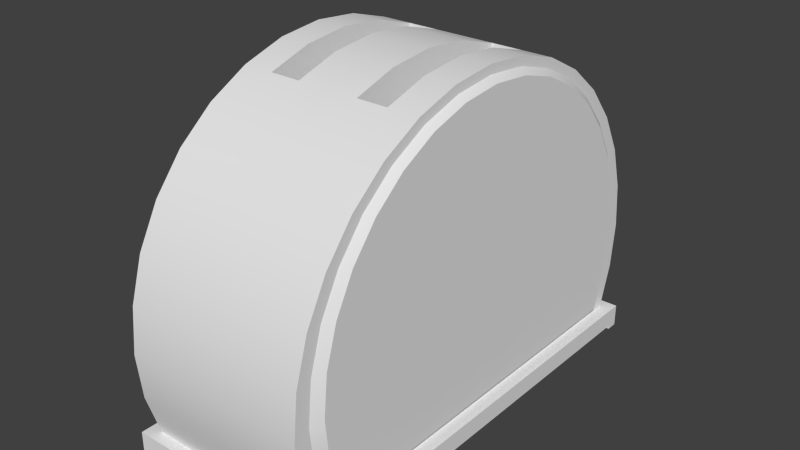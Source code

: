 # Source: toaster.blend  (saved by Blender 2.74.0; exported with 4.5.12 LTS)
import bpy
from mathutils import Matrix  # noqa: F401  (used for matrix-valued properties, if any)

bpy.ops.wm.read_factory_settings(use_empty=True)
scene = bpy.context.scene
scene.name = 'Scene'

# ---- collections
col_collection_1 = bpy.data.collections.new('Collection 1'); scene.collection.children.link(col_collection_1)

# ---- world
world_world = bpy.data.worlds.new('World'); scene.world = world_world
world_world.color = (0.05088, 0.05088, 0.05088)
world_world.use_sun_shadow = False
world_world.sun_shadow_jitter_overblur = 0.0
world_world.cycles.sampling_method = 'MANUAL'
world_world.cycles.sample_map_resolution = 256

# ---- meshes
me_circle_000 = bpy.data.meshes.new('Circle.000')
me_circle_000.from_pydata([(7.285e-09, -0.2494, 0.3107), (-4.273e-15, -0.3, 0.1441), (-0.1364, -0.2772, 0.02927), (-0.1364, -0.2772, 0.004949), (-0.1364, 0.2772, 0.02927), (-9.273e-09, 0.2121, 0.3562), (-1.09e-08, 0.1667, 0.3935), (-1.212e-08, 0.1148, 0.4212), (-1.286e-08, -0.05853, 0.4383), (-1.212e-08, -0.1148, 0.4212), (-1.09e-08, -0.1667, 0.3935), (0.0, 0.2772, 0.02927), (-1.286e-08, 0.05853, 0.4383), (-1.311e-08, 2.265e-08, 0.4441), (-9.273e-09, -0.2121, 0.3562), (-0.12, 0.3, 0.1441), (-0.12, 0.2942, 0.2026), (-0.12, 0.2772, 0.2589), (-0.12, 0.2494, 0.3107), (-0.12, 0.2121, 0.3562), (-0.12, 0.1667, 0.3935), (-0.12, 0.1148, 0.4212), (-0.12, 0.05853, 0.4383), (-0.12, 2.265e-08, 0.4441), (-0.12, -0.05853, 0.4383), (-0.12, -0.1148, 0.4212), (-0.12, -0.1667, 0.3935), (-0.12, -0.2121, 0.3562), (-0.12, -0.2494, 0.3107), (-0.12, -0.2772, 0.2589), (-0.12, -0.2942, 0.2026), (-0.12, -0.3, 0.1441), (-0.12, -0.2942, 0.08555), (-0.12, 0.2942, 0.08555), (-0.12, 0.2772, 0.02927), (-0.12, -0.2772, 0.02927), (0.0, -0.2772, 0.02927), (-0.12, 0.2772, 0.00495), (0.0, 0.2772, 0.00495), (-0.12, 0.2922, 0.02927), (-0.1364, 0.2922, 0.02927), (-0.12, -0.2922, 0.02927), (0.0, -0.2922, 0.02927), (0.0, -0.2922, 0.004949), (-0.1364, -0.2922, 0.02927), (-0.12, 0.2745, 0.2073), (-0.12, 0.2799, 0.1527), (-0.12, 0.2586, 0.2598), (-0.12, 0.2327, 0.3082), (-0.12, 0.1979, 0.3506), (-0.12, 0.1555, 0.3854), (-0.12, 0.1071, 0.4113), (-0.12, 0.0546, 0.4272), (-0.12, 2.176e-08, 0.4326), (-0.12, -0.0546, 0.4272), (-0.12, -0.1071, 0.4113), (-0.12, -0.1555, 0.3854), (-0.12, -0.1979, 0.3506), (-0.12, -0.2327, 0.3082), (-0.12, -0.2586, 0.2598), (-0.12, -0.2745, 0.2073), (-0.12, -0.2799, 0.1527), (-0.12, -0.2745, 0.0981), (-0.12, -0.2586, 0.0303), (-0.12, 0.2745, 0.0981), (-0.12, 0.2586, 0.03031), (-0.1282, 0.2613, 0.2104), (-0.1282, 0.2664, 0.1585), (-0.1282, 0.2461, 0.2604), (-0.1282, 0.2215, 0.3065), (-0.1282, 0.1884, 0.3468), (-0.1282, 0.148, 0.38), (-0.1282, 0.1019, 0.4046), (-0.1282, 0.05197, 0.4197), (-0.1282, 2.145e-08, 0.4249), (-0.1282, -0.05197, 0.4197), (-0.1282, -0.1019, 0.4046), (-0.1282, -0.148, 0.38), (-0.1282, -0.1884, 0.3468), (-0.1282, -0.2215, 0.3065), (-0.1282, -0.2461, 0.2604), (-0.1282, -0.2613, 0.2104), (-0.1282, -0.2664, 0.1585), (-0.1282, -0.2613, 0.1065), (-0.1282, -0.2461, 0.04284), (-0.1282, 0.2613, 0.1065), (-0.1282, 0.2461, 0.04284), (-0.1364, -0.2922, 0.004949), (-0.1364, 0.2922, 0.00495), (-0.12, -0.2922, 0.004949), (-0.12, -0.2772, 0.004949), (-0.12, 0.2922, 0.00495), (-0.1364, 0.2772, 0.00495), (-0.1364, -0.2922, -1.27e-06), (-0.1364, -0.2772, -1.27e-06), (-0.12, -0.2772, -1.27e-06), (-0.12, 0.2922, 0.0), (-0.12, 0.2772, 0.0), (-0.1364, 0.2772, 0.0), (-0.1364, 0.2922, 0.0), (-0.12, -0.2922, -1.27e-06), (-0.08, 2.265e-08, 0.4441), (-0.04, 2.265e-08, 0.4441), (-0.04, 0.05853, 0.4383), (-0.08, 0.05853, 0.4383), (-0.08, -0.1148, 0.4212), (-0.04, -0.1148, 0.4212), (-0.04, -0.05853, 0.4383), (-0.08, -0.05853, 0.4383), (-0.08, 0.1148, 0.4212), (-0.04, 0.1148, 0.4212), (-0.08, 2.265e-08, 0.1478), (-0.04, 2.265e-08, 0.1478), (-0.04, 0.05853, 0.1421), (-0.08, 0.05853, 0.1421), (-0.08, -0.1148, 0.125), (-0.04, -0.1148, 0.125), (-0.04, -0.05853, 0.1421), (-0.08, -0.05853, 0.1421), (-0.08, 0.1148, 0.125), (-0.04, 0.1148, 0.125), (-0.06, 0.2772, 0.02927), (-0.008304, 0.2942, 0.2026), (-0.008304, 0.3, 0.1441), (-0.008304, 0.2942, 0.08555), (-0.008304, 0.2772, 0.02927), (0.0, 0.1915, 0.02927), (-0.008304, 0.2085, 0.2026), (-0.008304, 0.2085, 0.08555), (-0.008304, 0.2143, 0.1441), (-0.008304, 0.1915, 0.02927), (0.1364, 0.2772, 0.02927), (0.12, 0.2772, 0.02927), (0.1364, -0.2772, 0.004949), (0.1364, -0.2772, 0.02927), (0.0, -0.2772, 0.004949), (0.12, -0.2772, 0.004949), (2.558e-09, 0.2942, 0.2026), (5.018e-09, -0.2772, 0.2589), (-2.558e-09, -0.2942, 0.08555), (5.018e-09, 0.2772, 0.2589), (7.285e-09, 0.2494, 0.3107), (2.558e-09, -0.2942, 0.2026), (0.12, 0.3, 0.1441), (0.12, 0.2942, 0.2026), (0.12, 0.2772, 0.2589), (0.12, 0.2494, 0.3107), (0.12, 0.2121, 0.3562), (0.12, 0.1667, 0.3935), (0.12, 0.1148, 0.4212), (0.12, 0.05853, 0.4383), (0.12, 2.265e-08, 0.4441), (0.12, -0.05853, 0.4383), (0.12, -0.1148, 0.4212), (0.12, -0.1667, 0.3935), (0.12, -0.2121, 0.3562), (0.12, -0.2494, 0.3107), (0.12, -0.2772, 0.2589), (0.12, -0.2942, 0.2026), (0.12, -0.3, 0.1441), (0.12, -0.2942, 0.08555), (0.12, -0.2772, 0.02927), (0.12, 0.2942, 0.08555), (0.12, 0.2772, 0.00495), (0.0, 0.2922, 0.00495), (0.0, 0.2922, 0.02927), (0.12, 0.2922, 0.02927), (0.1364, 0.2922, 0.02927), (0.12, -0.2922, 0.02927), (0.1364, -0.2922, 0.02927), (0.12, 0.2745, 0.2073), (0.12, 0.2799, 0.1527), (0.12, 0.2586, 0.2598), (0.12, 0.2327, 0.3082), (0.12, 0.1979, 0.3506), (0.12, 0.1555, 0.3854), (0.12, 0.1071, 0.4113), (0.12, 0.0546, 0.4272), (0.12, 2.176e-08, 0.4326), (0.12, -0.0546, 0.4272), (0.12, -0.1071, 0.4113), (0.12, -0.1555, 0.3854), (0.12, -0.1979, 0.3506), (0.12, -0.2327, 0.3082), (0.12, -0.2586, 0.2598), (0.12, -0.2745, 0.2073), (0.12, -0.2799, 0.1527), (0.12, -0.2745, 0.0981), (0.12, -0.2586, 0.0303), (0.12, 0.2745, 0.0981), (0.12, 0.2586, 0.03031), (0.1282, 0.2613, 0.2104), (0.1282, 0.2664, 0.1585), (0.1282, 0.2461, 0.2604), (0.1282, 0.2215, 0.3065), (0.1282, 0.1884, 0.3468), (0.1282, 0.148, 0.38), (0.1282, 0.1019, 0.4046), (0.1282, 0.05197, 0.4197), (0.1282, 2.145e-08, 0.4249), (0.1282, -0.05197, 0.4197), (0.1282, -0.1019, 0.4046), (0.1282, -0.148, 0.38), (0.1282, -0.1884, 0.3468), (0.1282, -0.2215, 0.3065), (0.1282, -0.2461, 0.2604), (0.1282, -0.2613, 0.2104), (0.1282, -0.2664, 0.1585), (0.1282, -0.2613, 0.1065), (0.1282, -0.2461, 0.04284), (0.1282, 0.2613, 0.1065), (0.1282, 0.2461, 0.04284), (0.1364, -0.2922, 0.004949), (0.12, 0.2922, 0.00495), (0.1364, 0.2772, 0.00495), (0.1364, 0.2922, 0.00495), (0.12, -0.2922, 0.004949), (0.1364, -0.2922, -1.27e-06), (0.1364, -0.2772, -1.27e-06), (0.12, -0.2772, -1.27e-06), (0.12, 0.2922, 0.0), (0.12, 0.2772, 0.0), (0.1364, 0.2772, 0.0), (0.1364, 0.2922, 0.0), (0.12, -0.2922, -1.27e-06), (0.08, 2.265e-08, 0.4441), (0.04, 2.265e-08, 0.4441), (0.04, 0.05853, 0.4383), (0.08, 0.05853, 0.4383), (0.08, -0.1148, 0.4212), (0.04, -0.1148, 0.4212), (0.04, -0.05853, 0.4383), (0.08, -0.05853, 0.4383), (0.08, 0.1148, 0.4212), (0.04, 0.1148, 0.4212), (0.08, 2.265e-08, 0.1478), (0.04, 2.265e-08, 0.1478), (0.04, 0.05853, 0.1421), (0.08, 0.05853, 0.1421), (0.08, -0.1148, 0.125), (0.04, -0.1148, 0.125), (0.04, -0.05853, 0.1421), (0.08, -0.05853, 0.1421), (0.08, 0.1148, 0.125), (0.04, 0.1148, 0.125), (0.008304, 0.2942, 0.2026), (0.008304, 0.3, 0.1441), (0.008304, 0.2942, 0.08555), (0.008304, 0.2772, 0.02927), (0.06, 0.2772, 0.02927), (-2.558e-09, 0.2085, 0.08555), (2.558e-09, 0.2085, 0.2026), (0.0, 0.2143, 0.1441), (0.008304, 0.2085, 0.2026), (0.008304, 0.2085, 0.08555), (0.008304, 0.2143, 0.1441), (0.008304, 0.1915, 0.02927), (-0.12, 0.2942, 0.2026), (-0.12, 0.3, 0.1441), (-0.12, 0.2772, 0.2589), (-0.12, 0.2494, 0.3107), (-0.12, 0.2121, 0.3562), (-0.12, 0.1667, 0.3935), (-0.12, 0.1148, 0.4212), (-0.12, 0.05853, 0.4383), (-0.12, 2.265e-08, 0.4441), (-0.12, -0.05853, 0.4383), (-0.12, -0.1148, 0.4212), (-0.12, -0.1667, 0.3935), (-0.12, -0.2121, 0.3562), (-0.12, -0.2494, 0.3107), (-0.12, -0.2772, 0.2589), (-0.12, -0.2942, 0.2026), (-0.12, -0.3, 0.1441), (-0.12, -0.2942, 0.08555), (-0.12, 0.2942, 0.08555), (-0.12, 0.2772, 0.02927), (-0.12, 0.2772, 0.02927), (-0.12, 0.2772, 0.02927), (-0.12, 0.2772, 0.02927), (-0.12, 0.2772, 0.02927), (-0.1364, 0.2772, 0.02927), (-0.1364, 0.2772, 0.02927), (-0.1364, 0.2772, 0.02927), (-0.1364, 0.2772, 0.02927), (-0.008304, 0.2942, 0.2026), (-0.008304, 0.2942, 0.2026), (-0.008304, 0.2085, 0.2026), (-0.008304, 0.2085, 0.2026), (-0.12, -0.2772, 0.02927), (-0.12, -0.2772, 0.02927), (0.0, -0.2772, 0.02927), (0.0, -0.2772, 0.02927), (0.0, -0.2772, 0.02927), (-0.12, 0.2922, 0.02927), (-0.1364, 0.2922, 0.02927), (-0.1364, 0.2922, 0.02927), (-0.12, -0.2922, 0.02927), (0.0, -0.2922, 0.02927), (0.0, -0.2922, 0.02927), (0.0, -0.2922, 0.02927), (0.0, -0.2922, 0.02927), (0.0, -0.2922, 0.004949), (0.0, -0.2922, 0.004949), (0.0, -0.2922, 0.004949), (0.0, -0.2922, 0.004949), (-0.1364, -0.2922, 0.02927), (-0.1364, -0.2922, 0.02927), (-0.1364, -0.2772, 0.02927), (-0.12, 0.2745, 0.2073), (-0.12, 0.2799, 0.1527), (-0.12, 0.2586, 0.2598), (-0.12, 0.2327, 0.3082), (-0.12, 0.1979, 0.3506), (-0.12, 0.1555, 0.3854), (-0.12, 0.1071, 0.4113), (-0.12, 0.0546, 0.4272), (-0.12, 2.176e-08, 0.4326), (-0.12, -0.0546, 0.4272), (-0.12, -0.1071, 0.4113), (-0.12, -0.1555, 0.3854), (-0.12, -0.1979, 0.3506), (-0.12, -0.2327, 0.3082), (-0.12, -0.2586, 0.2598), (-0.12, -0.2745, 0.2073), (-0.12, -0.2799, 0.1527), (-0.12, 0.2586, 0.03031), (-0.12, -0.2586, 0.0303), (-0.1282, 0.2613, 0.2104), (-0.1282, 0.2664, 0.1585), (-0.1282, 0.2461, 0.2604), (-0.1282, 0.2215, 0.3065), (-0.1282, 0.1884, 0.3468), (-0.1282, 0.148, 0.38), (-0.1282, 0.1019, 0.4046), (-0.1282, 0.05197, 0.4197), (-0.1282, 2.145e-08, 0.4249), (-0.1282, -0.05197, 0.4197), (-0.1282, -0.1019, 0.4046), (-0.1282, -0.148, 0.38), (-0.1282, -0.1884, 0.3468), (-0.1282, -0.2215, 0.3065), (-0.1282, -0.2461, 0.2604), (-0.1282, -0.2613, 0.2104), (-0.1282, -0.2664, 0.1585), (-0.1282, 0.2461, 0.04284), (-0.1282, -0.2461, 0.04284), (-0.1364, -0.2922, -1.27e-06), (-0.1364, -0.2922, -1.27e-06), (-0.1364, -0.2772, -1.27e-06), (-0.1364, -0.2772, -1.27e-06), (-0.12, -0.2772, -1.27e-06), (-0.12, -0.2772, -1.27e-06), (-0.12, 0.2922, 0.0), (-0.12, 0.2922, 0.0), (-0.12, 0.2772, 0.0), (-0.12, 0.2772, 0.0), (-0.1364, 0.2772, 0.0), (-0.1364, 0.2772, 0.0), (-0.1364, 0.2922, 0.0), (-0.1364, 0.2922, 0.0), (-0.12, -0.2922, -1.27e-06), (-0.12, -0.2922, -1.27e-06), (-0.12, -0.2772, 0.004949), (-0.12, -0.2772, 0.004949), (-0.1364, 0.2772, 0.00495), (-0.1364, 0.2772, 0.00495), (-0.1364, 0.2772, 0.00495), (-0.1364, 0.2772, 0.00495), (-0.12, 0.2922, 0.00495), (-0.12, 0.2922, 0.00495), (-0.08, -0.1148, 0.4212), (-0.08, -0.1148, 0.4212), (-0.04, -0.1148, 0.4212), (-0.04, -0.1148, 0.4212), (-0.08, 0.1148, 0.4212), (-0.08, 0.1148, 0.4212), (-0.04, 0.1148, 0.4212), (-0.04, 0.1148, 0.4212), (-0.04, 0.05853, 0.4383), (-0.08, 0.05853, 0.4383), (-0.04, 2.265e-08, 0.4441), (-0.04, -0.05853, 0.4383), (-0.08, 2.265e-08, 0.4441), (-0.08, -0.05853, 0.4383), (-0.08, -0.1148, 0.125), (-0.08, -0.1148, 0.125), (-0.04, -0.1148, 0.125), (-0.04, -0.1148, 0.125), (-0.08, 0.1148, 0.125), (-0.08, 0.1148, 0.125), (-0.04, 0.1148, 0.125), (-0.04, 0.1148, 0.125), (-0.04, 0.05853, 0.1421), (-0.08, 0.05853, 0.1421), (-0.04, 2.265e-08, 0.1478), (-0.04, -0.05853, 0.1421), (-0.08, 2.265e-08, 0.1478), (-0.08, -0.05853, 0.1421), (0.0, 0.2772, 0.02927), (0.0, 0.2772, 0.02927), (0.0, 0.2772, 0.02927), (0.0, 0.2772, 0.02927), (0.0, 0.2772, 0.02927), (0.0, 0.2772, 0.02927), (0.0, 0.2772, 0.02927), (0.0, 0.2772, 0.02927), (-0.008304, 0.2772, 0.02927), (-0.008304, 0.2772, 0.02927), (-0.008304, 0.2772, 0.02927), (-0.008304, 0.2772, 0.02927), (-0.008304, 0.2942, 0.08555), (-0.008304, 0.3, 0.1441), (0.0, 0.1915, 0.02927), (-0.008304, 0.1915, 0.02927), (-0.008304, 0.1915, 0.02927), (-0.008304, 0.2085, 0.08555), (-0.008304, 0.2143, 0.1441), (0.12, 0.2942, 0.2026), (0.12, 0.3, 0.1441), (0.12, 0.2772, 0.2589), (0.12, 0.2494, 0.3107), (0.12, 0.2121, 0.3562), (0.12, 0.1667, 0.3935), (0.12, 0.1148, 0.4212), (0.12, 0.05853, 0.4383), (0.12, 2.265e-08, 0.4441), (0.12, -0.05853, 0.4383), (0.12, -0.1148, 0.4212), (0.12, -0.1667, 0.3935), (0.12, -0.2121, 0.3562), (0.12, -0.2494, 0.3107), (0.12, -0.2772, 0.2589), (0.12, -0.2942, 0.2026), (0.12, -0.3, 0.1441), (0.12, -0.2942, 0.08555), (0.12, -0.2772, 0.02927), (0.12, -0.2772, 0.02927), (0.12, 0.2942, 0.08555), (0.12, 0.2772, 0.02927), (0.12, 0.2772, 0.02927), (0.12, 0.2772, 0.02927), (0.12, 0.2772, 0.02927), (0.12, 0.2772, 0.02927), (0.1364, 0.2772, 0.02927), (0.1364, 0.2772, 0.02927), (0.1364, 0.2772, 0.02927), (0.1364, 0.2772, 0.02927), (0.008304, 0.2942, 0.2026), (0.008304, 0.2942, 0.2026), (2.558e-09, 0.2942, 0.2026), (0.008304, 0.2085, 0.2026), (0.008304, 0.2085, 0.2026), (0.0, 0.2922, 0.02927), (0.0, 0.2922, 0.02927), (0.0, 0.2922, 0.02927), (0.0, 0.2922, 0.02927), (0.12, 0.2922, 0.02927), (0.0, 0.2922, 0.00495), (0.0, 0.2922, 0.00495), (0.0, 0.2922, 0.00495), (0.0, 0.2922, 0.00495), (0.1364, 0.2922, 0.02927), (0.1364, 0.2922, 0.02927), (0.1364, -0.2922, 0.02927), (0.1364, -0.2922, 0.02927), (0.12, -0.2922, 0.02927), (0.12, 0.2745, 0.2073), (0.12, 0.2799, 0.1527), (0.12, 0.2586, 0.2598), (0.12, 0.2327, 0.3082), (0.12, 0.1979, 0.3506), (0.12, 0.1555, 0.3854), (0.12, 0.1071, 0.4113), (0.12, 0.0546, 0.4272), (0.12, 2.176e-08, 0.4326), (0.12, -0.0546, 0.4272), (0.12, -0.1071, 0.4113), (0.12, -0.1555, 0.3854), (0.12, -0.1979, 0.3506), (0.12, -0.2327, 0.3082), (0.12, -0.2586, 0.2598), (0.12, -0.2745, 0.2073), (0.12, -0.2799, 0.1527), (0.12, 0.2586, 0.03031), (0.12, -0.2586, 0.0303), (0.1282, 0.2613, 0.2104), (0.1282, 0.2664, 0.1585), (0.1282, 0.2461, 0.2604), (0.1282, 0.2215, 0.3065), (0.1282, 0.1884, 0.3468), (0.1282, 0.148, 0.38), (0.1282, 0.1019, 0.4046), (0.1282, 0.05197, 0.4197), (0.1282, 2.145e-08, 0.4249), (0.1282, -0.05197, 0.4197), (0.1282, -0.1019, 0.4046), (0.1282, -0.148, 0.38), (0.1282, -0.1884, 0.3468), (0.1282, -0.2215, 0.3065), (0.1282, -0.2461, 0.2604), (0.1282, -0.2613, 0.2104), (0.1282, -0.2664, 0.1585), (0.1282, 0.2461, 0.04284), (0.1282, -0.2461, 0.04284), (0.1364, -0.2922, -1.27e-06), (0.1364, -0.2922, -1.27e-06), (0.1364, -0.2772, -1.27e-06), (0.1364, -0.2772, -1.27e-06), (0.12, -0.2772, -1.27e-06), (0.12, -0.2772, -1.27e-06), (0.12, 0.2922, 0.0), (0.12, 0.2922, 0.0), (0.12, 0.2772, 0.0), (0.12, 0.2772, 0.0), (0.1364, 0.2772, 0.0), (0.1364, 0.2772, 0.0), (0.1364, 0.2922, 0.0), (0.1364, 0.2922, 0.0), (0.12, -0.2922, -1.27e-06), (0.12, -0.2922, -1.27e-06), (0.12, -0.2922, 0.004949), (0.12, -0.2922, 0.004949), (0.1364, -0.2922, 0.004949), (0.1364, 0.2772, 0.00495), (0.1364, 0.2772, 0.00495), (0.1364, 0.2772, 0.00495), (0.1364, 0.2772, 0.00495), (0.1364, 0.2922, 0.00495), (0.12, 0.2922, 0.00495), (0.12, 0.2922, 0.00495), (0.08, -0.1148, 0.4212), (0.08, -0.1148, 0.4212), (0.04, -0.1148, 0.4212), (0.04, -0.1148, 0.4212), (0.08, 0.1148, 0.4212), (0.08, 0.1148, 0.4212), (0.04, 0.1148, 0.4212), (0.04, 0.1148, 0.4212), (0.04, 0.05853, 0.4383), (0.08, 0.05853, 0.4383), (0.04, 2.265e-08, 0.4441), (0.04, -0.05853, 0.4383), (0.08, 2.265e-08, 0.4441), (0.08, -0.05853, 0.4383), (0.08, -0.1148, 0.125), (0.08, -0.1148, 0.125), (0.04, -0.1148, 0.125), (0.04, -0.1148, 0.125), (0.08, 0.1148, 0.125), (0.08, 0.1148, 0.125), (0.04, 0.1148, 0.125), (0.04, 0.1148, 0.125), (0.04, 0.05853, 0.1421), (0.08, 0.05853, 0.1421), (0.04, 2.265e-08, 0.1478), (0.04, -0.05853, 0.1421), (0.08, 2.265e-08, 0.1478), (0.08, -0.05853, 0.1421), (0.008304, 0.2942, 0.08555), (0.008304, 0.3, 0.1441), (0.008304, 0.2772, 0.02927), (0.008304, 0.2772, 0.02927), (0.008304, 0.2772, 0.02927), (0.008304, 0.2772, 0.02927), (2.558e-09, 0.2085, 0.2026), (0.008304, 0.2085, 0.08555), (0.008304, 0.2143, 0.1441), (0.008304, 0.1915, 0.02927), (0.008304, 0.1915, 0.02927), (0.0, 0.2772, 0.00495), (0.0, 0.2772, 0.00495), (0.0, 0.2772, 0.00495), (0.0, 0.2772, 0.00495), (0.0, 0.2772, 0.00495), (0.0, 0.2772, 0.00495), (0.0, 0.2772, 0.00495), (-0.12, 0.2772, 0.00495), (-0.12, 0.2772, 0.00495), (-0.12, 0.2772, 0.00495), (-0.12, 0.2772, 0.00495), (-0.06, 0.2772, 0.02927), (-0.06, 0.2772, 0.02927), (-0.06, 0.2772, 0.02927), (-0.1364, -0.2772, 0.004949), (-0.1364, -0.2772, 0.004949), (0.0, -0.2772, 0.004949), (0.0, -0.2772, 0.004949), (-0.1364, 0.2922, 0.00495), (-0.12, -0.2922, 0.004949), (-0.12, -0.2922, 0.004949), (-0.1364, -0.2922, 0.004949), (0.12, 0.2772, 0.00495), (0.12, 0.2772, 0.00495), (0.12, 0.2772, 0.00495), (0.12, 0.2772, 0.00495), (0.06, 0.2772, 0.02927), (0.06, 0.2772, 0.02927), (0.06, 0.2772, 0.02927), (0.12, -0.2772, 0.004949), (0.12, -0.2772, 0.004949), (0.1364, -0.2772, 0.004949), (0.1364, -0.2772, 0.004949), (0.1364, -0.2772, 0.02927)], [], [(104, 22, 23), (5, 261, 20), (123, 15, 16), (10, 26, 27), (108, 24, 25), (110, 6, 109), (14, 27, 28), (26, 106, 105), (124, 33, 15), (101, 23, 24), (109, 21, 22), (48, 311, 330), (264, 263, 51), (262, 19, 49), (30, 60, 61), (18, 17, 47), (270, 58, 59), (257, 258, 46), (268, 56, 57), (266, 54, 55), (265, 264, 52), (31, 61, 62), (263, 262, 50), (19, 18, 312), (29, 59, 60), (17, 257, 45), (269, 57, 58), (267, 55, 56), (258, 275, 64), (265, 53, 54), (67, 77, 331), (322, 341, 342), (309, 310, 329), (320, 339, 340), (327, 346, 345), (318, 337, 338), (64, 65, 86), (317, 316, 335), (325, 344, 83), (315, 314, 333), (313, 48, 69), (323, 342, 343), (311, 309, 328), (321, 340, 341), (319, 338, 339), (310, 64, 85), (317, 336, 337), (62, 83, 84), (316, 315, 334), (314, 313, 332), (324, 343, 344), (98, 99, 96), (95, 100, 93), (7, 110, 103), (373, 382, 396), (8, 13, 102), (371, 385, 398), (8, 107, 106), (379, 393, 112), (12, 103, 102), (380, 383, 111), (120, 119, 394), (117, 395, 397), (117, 118, 115), (113, 394, 397), (384, 398, 111), (382, 381, 112), (375, 380, 114), (377, 391, 393), (376, 390, 392), (374, 388, 386), (411, 412, 129), (407, 411, 128), (122, 127, 129), (125, 130, 126), (146, 145, 140), (151, 150, 228), (188, 187, 160), (144, 143, 246), (153, 152, 232), (158, 432, 138), (140, 145, 245), (143, 162, 247), (152, 151, 225), (150, 424, 233), (173, 194, 488), (425, 177, 176), (148, 175, 174), (186, 185, 433), (421, 470, 172), (184, 183, 156), (418, 170, 171), (182, 181, 154), (180, 179, 427), (426, 178, 177), (187, 186, 159), (149, 176, 175), (147, 174, 470), (185, 184, 157), (420, 172, 170), (183, 182, 155), (181, 180, 428), (419, 171, 189), (179, 178, 426), (195, 203, 207), (500, 499, 480), (467, 486, 487), (498, 497, 478), (503, 504, 485), (496, 495, 476), (189, 210, 211), (475, 494, 493), (208, 502, 483), (473, 492, 491), (471, 490, 194), (501, 500, 481), (469, 488, 486), (499, 498, 479), (497, 496, 477), (468, 487, 210), (495, 494, 475), (209, 208, 187), (474, 493, 492), (472, 491, 490), (502, 501, 482), (224, 505, 212), (220, 223, 222), (217, 519, 219), (214, 515, 517), (518, 511, 213), (533, 547, 556), (558, 545, 532), (236, 553, 227), (540, 238, 235), (554, 243, 244), (241, 242, 557), (239, 242, 241), (557, 554, 237), (235, 558, 544), (231, 556, 236), (536, 549, 238), (553, 551, 537), (552, 550, 535), (546, 548, 230), (559, 566, 255), (248, 256, 566), (255, 253, 448), (252, 567, 254), (251, 451, 567), (452, 565, 450), (276, 39, 40), (140, 259, 260), (32, 62, 63), (308, 44, 297), (363, 584, 366), (282, 368, 3), (34, 4, 308), (291, 587, 574), (586, 363, 577), (142, 272, 273), (0, 28, 271), (124, 408, 277), (1, 273, 274), (141, 260, 261), (138, 271, 272), (140, 137, 285), (139, 274, 289), (409, 405, 582), (281, 365, 37), (581, 37, 38), (454, 458, 91), (91, 88, 295), (284, 296, 588), (570, 164, 453), (39, 121, 455), (578, 369, 459), (41, 89, 302), (41, 306, 87), (3, 591, 307), (291, 298, 43), (586, 303, 589), (35, 297, 299), (290, 63, 65), (275, 279, 65), (87, 347, 361), (590, 362, 351), (92, 588, 359), (91, 353, 360), (579, 367, 358), (580, 356, 354), (364, 352, 349), (3, 350, 348), (280, 410, 583), (250, 416, 417), (413, 415, 416), (252, 417, 287), (450, 565, 288), (167, 457, 439), (168, 169, 603), (525, 601, 136), (133, 527, 445), (603, 131, 132), (592, 136, 135), (423, 422, 5), (434, 158, 142), (432, 431, 0), (430, 429, 10), (247, 162, 440), (435, 434, 1), (6, 233, 423), (422, 146, 141), (431, 430, 14), (10, 429, 534), (436, 435, 139), (562, 597, 404), (444, 524, 163), (596, 163, 573), (213, 460, 165), (462, 215, 213), (528, 463, 447), (249, 457, 456), (461, 529, 593), (304, 216, 466), (212, 464, 466), (465, 523, 133), (521, 305, 135), (301, 168, 437), (190, 188, 161), (438, 189, 190), (509, 520, 522), (594, 513, 516), (512, 514, 595), (507, 510, 600), (506, 508, 133), (539, 538, 7), (542, 541, 13), (534, 542, 8), (541, 539, 12), (443, 598, 564), (254, 568, 413), (126, 569, 563), (101, 104, 23), (6, 5, 20), (285, 123, 16), (14, 10, 27), (105, 108, 25), (6, 110, 7), (20, 21, 109), (109, 6, 20), (0, 14, 28), (106, 26, 10), (26, 105, 25), (10, 9, 106), (123, 124, 15), (108, 101, 24), (104, 109, 22), (69, 48, 330), (52, 264, 51), (50, 262, 49), (31, 30, 61), (312, 18, 47), (29, 270, 59), (45, 257, 46), (269, 268, 57), (267, 266, 55), (53, 265, 52), (32, 31, 62), (51, 263, 50), (49, 19, 312), (30, 29, 60), (47, 17, 45), (270, 269, 58), (268, 267, 56), (46, 258, 64), (266, 265, 54), (331, 68, 66), (71, 70, 331), (73, 72, 71), (77, 74, 73), (77, 76, 75), (79, 78, 77), (81, 80, 79), (83, 82, 81), (86, 84, 83), (83, 85, 86), (331, 66, 67), (77, 71, 331), (77, 75, 74), (81, 79, 77), (85, 83, 81), (77, 67, 85), (77, 73, 71), (85, 81, 77), (323, 322, 342), (328, 309, 329), (321, 320, 340), (326, 327, 345), (319, 318, 338), (85, 64, 86), (336, 317, 335), (62, 325, 83), (334, 315, 333), (332, 313, 69), (324, 323, 343), (330, 311, 328), (322, 321, 341), (320, 319, 339), (329, 310, 85), (318, 317, 337), (63, 62, 84), (335, 316, 334), (333, 314, 332), (325, 324, 344), (97, 98, 96), (94, 95, 93), (12, 7, 103), (387, 373, 396), (107, 8, 102), (384, 371, 398), (9, 8, 106), (381, 379, 112), (13, 12, 102), (114, 380, 111), (113, 120, 394), (118, 117, 397), (116, 117, 115), (395, 113, 397), (383, 384, 111), (396, 382, 112), (389, 375, 114), (379, 377, 393), (378, 376, 392), (372, 374, 386), (128, 411, 129), (414, 407, 128), (412, 122, 129), (11, 125, 126), (141, 146, 140), (225, 151, 228), (161, 188, 160), (245, 144, 246), (229, 153, 232), (142, 158, 138), (245, 137, 140), (145, 144, 245), (246, 143, 247), (232, 152, 225), (228, 150, 233), (469, 173, 488), (149, 425, 176), (147, 148, 174), (159, 186, 433), (420, 421, 172), (157, 184, 156), (419, 418, 171), (155, 182, 154), (428, 180, 427), (425, 426, 177), (160, 187, 159), (148, 149, 175), (421, 147, 470), (433, 185, 157), (418, 420, 170), (156, 183, 155), (154, 181, 428), (438, 419, 189), (427, 179, 426), (210, 192, 191), (209, 211, 210), (210, 208, 209), (205, 206, 207), (207, 204, 205), (201, 202, 203), (199, 200, 201), (197, 198, 199), (195, 196, 197), (193, 489, 195), (210, 191, 193), (207, 208, 210), (203, 204, 207), (199, 201, 203), (195, 197, 199), (210, 193, 195), (195, 207, 210), (195, 199, 203), (481, 500, 480), (468, 467, 487), (479, 498, 478), (484, 503, 485), (477, 496, 476), (190, 189, 211), (474, 475, 493), (187, 208, 483), (472, 473, 491), (173, 471, 194), (482, 501, 481), (467, 469, 486), (480, 499, 479), (478, 497, 477), (189, 468, 210), (476, 495, 475), (188, 209, 187), (473, 474, 492), (471, 472, 490), (483, 502, 482), (216, 224, 212), (221, 220, 222), (218, 217, 219), (528, 214, 517), (215, 518, 213), (231, 533, 556), (544, 558, 532), (226, 236, 227), (543, 540, 235), (237, 554, 244), (555, 241, 557), (240, 239, 241), (555, 557, 237), (543, 235, 544), (226, 231, 236), (540, 536, 238), (227, 553, 537), (234, 552, 535), (531, 546, 230), (560, 559, 255), (559, 248, 566), (560, 255, 448), (250, 252, 254), (252, 251, 567), (449, 452, 450), (283, 276, 40), (141, 140, 260), (290, 32, 63), (35, 308, 297), (577, 363, 366), (2, 282, 3), (35, 34, 308), (400, 291, 574), (571, 586, 577), (1, 142, 273), (138, 0, 271), (33, 124, 277), (139, 1, 274), (5, 141, 261), (142, 138, 272), (285, 259, 140), (259, 285, 16), (36, 139, 289), (278, 281, 37), (37, 581, 278), (581, 38, 402), (294, 454, 91), (294, 91, 295), (92, 284, 588), (399, 570, 453), (121, 39, 276), (121, 401, 455), (572, 578, 459), (42, 41, 302), (89, 41, 87), (2, 3, 307), (587, 291, 43), (363, 586, 589), (292, 35, 299), (279, 290, 65), (64, 275, 65), (89, 87, 361), (90, 590, 351), (357, 92, 359), (88, 91, 360), (355, 579, 358), (370, 580, 354), (585, 364, 349), (591, 3, 348), (252, 250, 417), (250, 413, 416), (251, 252, 287), (286, 450, 288), (446, 167, 439), (437, 168, 603), (592, 525, 136), (134, 133, 445), (437, 603, 132), (575, 592, 135), (6, 423, 5), (1, 434, 142), (138, 432, 0), (14, 430, 10), (561, 247, 440), (139, 435, 1), (538, 6, 7), (233, 424, 423), (6, 538, 233), (5, 422, 141), (0, 431, 14), (534, 9, 10), (429, 229, 534), (229, 429, 153), (36, 436, 139), (441, 444, 163), (163, 596, 441), (596, 573, 403), (166, 213, 165), (166, 462, 213), (214, 528, 447), (457, 249, 439), (249, 456, 406), (576, 461, 593), (300, 304, 466), (216, 212, 466), (134, 465, 133), (136, 521, 135), (293, 301, 437), (442, 190, 161), (442, 438, 190), (599, 509, 522), (526, 594, 516), (530, 512, 595), (602, 507, 600), (523, 506, 133), (12, 539, 7), (8, 542, 13), (9, 534, 8), (13, 541, 12), (250, 254, 413), (11, 126, 563)])
me_circle_000.polygons.foreach_set('use_smooth', [1, 1, 1, 1, 1, 1, 1, 1, 1, 1, 1, 1, 0, 0, 0, 0, 0, 0, 0, 0, 0, 0, 0, 0, 0, 0, 0, 0, 0, 0, 0, 1, 1, 1, 0, 1, 1, 1, 1, 1, 1, 1, 1, 1, 1, 1, 1, 1, 1, 1, 1, 0, 0, 1, 0, 1, 0, 1, 0, 1, 0, 0, 0, 0, 0, 0, 0, 0, 0, 0, 0, 0, 0, 0, 0, 1, 1, 0, 1, 1, 1, 1, 1, 1, 1, 1, 0, 0, 0, 0, 0, 0, 0, 0, 0, 0, 0, 0, 0, 0, 0, 0, 0, 0, 0, 1, 1, 1, 0, 1, 1, 1, 1, 1, 1, 1, 1, 1, 1, 1, 1, 1, 1, 1, 1, 0, 0, 0, 0, 0, 0, 0, 0, 0, 0, 0, 0, 0, 0, 0, 0, 0, 0, 0, 0, 0, 0, 0, 0, 0, 0, 1, 0, 0, 0, 0, 0, 0, 0, 1, 1, 1, 1, 1, 1, 1, 1, 0, 0, 0, 0, 0, 0, 0, 0, 0, 0, 0, 0, 0, 0, 0, 0, 0, 0, 0, 0, 0, 0, 0, 0, 0, 0, 0, 0, 0, 0, 0, 0, 0, 0, 0, 0, 1, 1, 1, 1, 1, 1, 1, 1, 1, 1, 1, 0, 0, 0, 0, 0, 0, 0, 0, 0, 0, 0, 0, 0, 0, 0, 0, 0, 0, 0, 0, 1, 1, 1, 1, 0, 0, 0, 1, 1, 1, 1, 1, 1, 1, 1, 1, 1, 1, 1, 1, 1, 1, 1, 0, 0, 0, 0, 0, 0, 0, 0, 0, 0, 0, 0, 0, 0, 0, 0, 0, 0, 0, 0, 0, 0, 0, 0, 0, 0, 0, 0, 0, 0, 0, 0, 0, 0, 0, 0, 1, 1, 1, 0, 1, 1, 1, 1, 1, 1, 1, 1, 1, 1, 1, 1, 1, 1, 1, 1, 0, 0, 1, 0, 1, 0, 1, 0, 1, 0, 0, 0, 0, 0, 0, 0, 0, 0, 0, 0, 0, 0, 0, 0, 1, 1, 0, 1, 1, 1, 1, 1, 1, 1, 1, 1, 0, 0, 0, 0, 0, 0, 0, 0, 0, 0, 0, 0, 0, 0, 0, 0, 0, 0, 0, 0, 0, 0, 0, 0, 0, 0, 0, 0, 0, 0, 0, 0, 0, 0, 0, 0, 1, 1, 1, 0, 1, 1, 1, 1, 1, 1, 1, 1, 1, 1, 1, 1, 1, 1, 1, 1, 0, 0, 0, 0, 0, 0, 0, 0, 0, 0, 0, 0, 0, 0, 0, 0, 0, 0, 0, 0, 0, 0, 0, 0, 0, 0, 1, 0, 0, 0, 0, 0, 0, 0, 1, 1, 1, 1, 1, 1, 1, 1, 1, 0, 0, 0, 0, 0, 0, 0, 0, 0, 0, 0, 0, 0, 0, 0, 0, 0, 0, 0, 0, 0, 0, 0, 0, 0, 0, 0, 0, 0, 0, 0, 0, 0, 0, 0, 0, 1, 1, 1, 1, 1, 1, 1, 1, 1, 1, 1, 1, 1, 1, 1, 0, 0, 0, 0, 0, 0, 0, 0, 0, 0, 0, 0, 0, 0, 0, 0, 0, 0, 0, 0, 0, 1, 1, 1, 1, 0, 0])
_uv = me_circle_000.uv_layers.new(name='UVMap')
_uv.uv.foreach_set('vector', [0.03003, 0.6904, 4.475e-08, 0.6904, 3.356e-08, 0.644, 0.09009, 0.8122, 6.712e-08, 0.8122, 6.712e-08, 0.7761, 0.4567, 0.5666, 0.5406, 0.5666, 0.5406, 0.613, 0.09009, 0.5118, 0.0, 0.5118, 0.0, 0.4758, 0.03003, 0.5976, 2.237e-08, 0.5976, 1.119e-08, 0.5529, 0.06006, 0.735, 0.09009, 0.7761, 0.03003, 0.735, 0.2703, 0.737, 0.1802, 0.737, 0.1802, 0.6997, 0.0, 0.5118, 0.06006, 0.5529, 0.03003, 0.5529, 0.4567, 0.5202, 0.5406, 0.5202, 0.5406, 0.5666, 0.03003, 0.644, 3.356e-08, 0.644, 2.237e-08, 0.5976, 0.03003, 0.735, 5.594e-08, 0.735, 4.475e-08, 0.6904, 0.4134, 0.05336, 0.4498, 0.03285, 0.4493, 0.04273, 0.3157, 0.1915, 0.3286, 0.1469, 0.3361, 0.153, 0.3494, 0.1057, 0.3774, 0.06967, 0.3816, 0.08096, 0.4927, 0.4712, 0.4892, 0.4555, 0.5302, 0.4598, 0.4115, 0.04009, 0.4505, 0.01811, 0.4498, 0.03285, 0.4115, 0.4357, 0.4134, 0.4224, 0.4498, 0.4429, 0.4927, 0.004571, 0.5367, 0.0, 0.5302, 0.01596, 0.3494, 0.37, 0.3555, 0.3612, 0.3816, 0.3948, 0.3157, 0.2843, 0.3241, 0.2812, 0.3361, 0.3228, 0.3114, 0.2379, 0.3157, 0.1915, 0.3241, 0.1946, 0.5367, 0.4758, 0.5302, 0.4598, 0.5712, 0.4555, 0.3286, 0.1469, 0.3494, 0.1057, 0.3555, 0.1146, 0.3774, 0.06967, 0.4115, 0.04009, 0.4134, 0.05336, 0.4505, 0.4577, 0.4498, 0.4429, 0.4892, 0.4555, 0.4505, 0.01811, 0.4927, 0.004571, 0.4892, 0.02022, 0.3774, 0.4061, 0.3816, 0.3948, 0.4134, 0.4224, 0.3286, 0.3289, 0.3361, 0.3228, 0.3555, 0.3612, 0.5367, 0.0, 0.5806, 0.004571, 0.5712, 0.02022, 0.3114, 0.2379, 0.3201, 0.2379, 0.3241, 0.2812, 0.5258, 0.02665, 0.3595, 0.3552, 0.4147, 0.06225, 0.4134, 0.4224, 0.4147, 0.4135, 0.4493, 0.433, 0.4892, 0.02022, 0.5302, 0.01596, 0.5258, 0.02665, 0.3555, 0.3612, 0.3595, 0.3552, 0.3844, 0.3872, 0.6226, 0.8858, 0.6132, 0.876, 0.6132, 0.4856, 0.3526, 0.8652, 0.3587, 0.8632, 0.3587, 0.9028, 0.5712, 0.02022, 0.6221, 0.03285, 0.6126, 0.04273, 0.3526, 0.8219, 0.3526, 0.7787, 0.3587, 0.7807, 0.5302, 0.4598, 0.5258, 0.4491, 0.5648, 0.4451, 0.3361, 0.153, 0.3555, 0.1146, 0.3595, 0.1205, 0.3816, 0.08096, 0.4134, 0.05336, 0.4147, 0.06225, 0.4498, 0.4429, 0.4493, 0.433, 0.4868, 0.4451, 0.4498, 0.03285, 0.4892, 0.02022, 0.4868, 0.03071, 0.3816, 0.3948, 0.3844, 0.3872, 0.4147, 0.4135, 0.3361, 0.3228, 0.341, 0.3187, 0.3595, 0.3552, 0.5302, 0.01596, 0.5712, 0.02022, 0.5648, 0.03071, 0.3526, 0.8219, 0.3587, 0.8219, 0.3587, 0.8632, 0.5712, 0.4555, 0.5648, 0.4451, 0.6126, 0.433, 0.3526, 0.7787, 0.3526, 0.737, 0.3587, 0.7411, 0.3555, 0.1146, 0.3816, 0.08096, 0.3844, 0.08852, 0.4892, 0.4555, 0.4868, 0.4451, 0.5258, 0.4491, 0.7041, 0.9029, 0.7154, 0.9029, 0.7154, 0.9159, 0.6928, 0.9159, 0.6816, 0.9159, 0.6816, 0.9029, 0.09009, 0.735, 0.06006, 0.735, 0.06006, 0.6904, 1.0, 0.4879, 0.9577, 0.5015, 0.9577, 0.2666, 0.09009, 0.5976, 0.09009, 0.644, 0.06006, 0.644, 0.5328, 0.7538, 0.5328, 0.9887, 0.4905, 0.9752, 0.09009, 0.5976, 0.06006, 0.5976, 0.06006, 0.5529, 0.8699, 0.5015, 0.8699, 0.2666, 0.9138, 0.2711, 0.09009, 0.6904, 0.06006, 0.6904, 0.06006, 0.644, 0.4026, 0.7402, 0.4466, 0.7357, 0.4466, 0.9706, 0.06006, 0.9943, 0.03003, 0.9943, 0.03003, 0.9496, 0.06006, 0.8568, 0.06006, 0.9032, 0.03003, 0.9032, 0.06006, 0.8568, 0.03003, 0.8568, 0.03003, 0.8122, 0.06006, 0.9496, 0.03003, 0.9496, 0.03003, 0.9032, 0.4905, 0.7402, 0.4905, 0.9752, 0.4466, 0.9706, 0.9577, 0.5015, 0.9138, 0.506, 0.9138, 0.2711, 0.3604, 0.7538, 0.4026, 0.7402, 0.4026, 0.9752, 0.8276, 0.4879, 0.8276, 0.253, 0.8699, 0.2666, 0.6006, 0.7653, 0.6006, 1.0, 0.5706, 1.0, 0.9199, 0.7409, 0.9199, 0.9758, 0.8898, 0.9758, 0.5406, 0.5681, 0.5406, 0.5215, 0.6046, 0.5282, 0.5492, 0.6139, 0.5406, 0.5681, 0.6046, 0.5748, 0.5492, 0.4758, 0.6132, 0.4824, 0.6046, 0.5282, 0.6353, 0.9708, 0.6353, 0.9029, 0.6415, 0.9029, 0.3604, 0.6992, 0.3604, 0.6578, 0.4505, 0.6578, 0.1802, 0.644, 0.1802, 0.6904, 0.1502, 0.6904, 0.3106, 0.03285, 0.2597, 0.02022, 0.2692, 0.004571, 0.3604, 0.613, 0.3604, 0.5666, 0.4442, 0.5666, 0.1802, 0.5529, 0.1802, 0.5976, 0.1502, 0.5976, 0.3604, 0.6125, 0.3604, 0.6577, 0.2703, 0.6577, 0.4505, 0.6578, 0.3604, 0.6578, 0.4442, 0.613, 0.3604, 0.5666, 0.3604, 0.5202, 0.4442, 0.5202, 0.1802, 0.5976, 0.1802, 0.644, 0.1502, 0.644, 0.1802, 0.6904, 0.1802, 0.735, 0.1502, 0.735, 0.102, 0.4224, 0.1033, 0.4135, 0.1379, 0.433, 0.004328, 0.2843, 0.01267, 0.2812, 0.02463, 0.3228, 0.03796, 0.37, 0.04405, 0.3612, 0.07018, 0.3948, 0.2188, 0.01596, 0.1778, 0.02022, 0.1813, 0.004571, 0.1001, 0.4357, 0.102, 0.4224, 0.1383, 0.4429, 0.1383, 0.03285, 0.102, 0.05336, 0.1001, 0.04009, 0.1813, 0.4712, 0.1778, 0.4555, 0.2188, 0.4598, 0.07018, 0.08096, 0.04405, 0.1146, 0.03796, 0.1057, 0.02463, 0.153, 0.01267, 0.1946, 0.004328, 0.1915, 0.0, 0.2379, 0.008637, 0.2379, 0.01267, 0.2812, 0.2597, 0.02022, 0.2188, 0.01596, 0.2252, 0.0, 0.01714, 0.3289, 0.02463, 0.3228, 0.04405, 0.3612, 0.06597, 0.4061, 0.07018, 0.3948, 0.102, 0.4224, 0.1778, 0.02022, 0.1383, 0.03285, 0.139, 0.01811, 0.139, 0.4577, 0.1383, 0.4429, 0.1778, 0.4555, 0.102, 0.05336, 0.07018, 0.08096, 0.06597, 0.06968, 0.04405, 0.1146, 0.02463, 0.153, 0.01714, 0.1469, 0.2252, 0.4758, 0.2188, 0.4598, 0.2597, 0.4555, 0.01267, 0.1946, 0.008637, 0.2379, 0.0, 0.2379, 0.07297, 0.3873, 0.07297, 0.08852, 0.2144, 0.02665, 0.1379, 0.04273, 0.1033, 0.06225, 0.102, 0.05336, 0.1778, 0.4555, 0.1754, 0.4451, 0.2144, 0.4491, 0.07297, 0.08852, 0.0481, 0.1205, 0.04405, 0.1146, 0.9293, 0.5159, 0.9293, 0.9062, 0.9199, 0.9161, 0.5389, 0.7398, 0.5389, 0.7794, 0.5328, 0.7773, 0.2597, 0.4555, 0.2534, 0.4451, 0.3012, 0.433, 0.5328, 0.8206, 0.5389, 0.8206, 0.5389, 0.8618, 0.2534, 0.03071, 0.2144, 0.02665, 0.2188, 0.01596, 0.02463, 0.3228, 0.02962, 0.3187, 0.0481, 0.3552, 0.07018, 0.3948, 0.07297, 0.3873, 0.1033, 0.4135, 0.1754, 0.03071, 0.1379, 0.04273, 0.1383, 0.03285, 0.1383, 0.4429, 0.1379, 0.433, 0.1754, 0.4451, 0.1033, 0.06225, 0.07297, 0.08852, 0.07018, 0.08096, 0.0481, 0.1205, 0.02962, 0.157, 0.02463, 0.153, 0.2188, 0.4598, 0.2144, 0.4491, 0.2534, 0.4451, 0.5389, 0.7794, 0.5389, 0.8206, 0.5328, 0.8206, 0.3012, 0.04273, 0.2534, 0.03071, 0.2597, 0.02022, 0.5328, 0.8639, 0.5389, 0.8618, 0.5389, 0.9014, 0.04405, 0.3612, 0.0481, 0.3552, 0.07297, 0.3873, 0.2144, 0.02665, 0.1754, 0.03071, 0.1778, 0.02022, 0.104, 0.8252, 0.104, 0.8122, 0.1077, 0.8122, 0.7266, 0.9029, 0.7266, 0.9159, 0.7154, 0.9159, 0.6928, 0.9159, 0.6928, 0.9029, 0.7041, 0.9029, 0.659, 0.9068, 0.659, 0.9029, 0.6703, 0.9029, 0.104, 0.8122, 0.104, 0.8252, 0.1003, 0.8252, 0.1802, 0.9719, 0.1802, 0.737, 0.2224, 0.7506, 0.8699, 0.2395, 0.8276, 0.253, 0.8276, 0.01811, 0.2664, 0.7551, 0.3103, 0.7506, 0.3103, 0.9855, 0.9577, 0.004571, 0.9577, 0.2395, 0.9138, 0.2349, 1.119e-08, 0.8568, 0.0, 0.8122, 0.03003, 0.8122, 0.03003, 0.9496, 1.119e-08, 0.9496, 1.119e-08, 0.9032, 2.237e-08, 0.9943, 1.119e-08, 0.9496, 0.03003, 0.9496, 1.119e-08, 0.9032, 1.119e-08, 0.8568, 0.03003, 0.8568, 0.9138, 0.2349, 0.8699, 0.2395, 0.8699, 0.004571, 0.2224, 0.9855, 0.2224, 0.7506, 0.2664, 0.7551, 1.0, 0.01811, 1.0, 0.253, 0.9577, 0.2395, 0.3103, 0.7506, 0.3526, 0.737, 0.3526, 0.9719, 0.5706, 1.0, 0.5406, 1.0, 0.5406, 0.7653, 0.8898, 0.506, 0.9199, 0.506, 0.9199, 0.7409, 0.5406, 0.6729, 0.6046, 0.6663, 0.6046, 0.7129, 0.5492, 0.6272, 0.6132, 0.6205, 0.6046, 0.6663, 0.6046, 0.7129, 0.6132, 0.7586, 0.5492, 0.7653, 0.1542, 0.8587, 0.1604, 0.8587, 0.1604, 0.905, 0.1542, 0.8122, 0.1604, 0.8122, 0.1604, 0.8587, 0.6353, 0.9708, 0.6291, 0.9708, 0.6291, 0.9029, 0.6119, 0.7783, 0.6006, 0.7783, 0.6006, 0.7653, 0.4505, 0.6578, 0.5406, 0.6578, 0.5406, 0.6992, 0.5806, 0.4712, 0.5712, 0.4555, 0.6221, 0.4429, 0.8276, 0.891, 0.8276, 0.9029, 0.8153, 0.9029, 0.6351, 0.891, 0.6228, 0.891, 0.6228, 0.4514, 0.8716, 0.9575, 0.8533, 0.9575, 0.8533, 0.5179, 0.8153, 0.4514, 0.8276, 0.4514, 0.8276, 0.891, 0.8716, 0.5179, 0.8898, 0.5179, 0.8898, 0.9575, 0.7252, 0.891, 0.6351, 0.891, 0.6351, 0.4514, 0.2703, 0.6125, 0.1802, 0.6125, 0.1802, 0.5659, 0.2703, 0.6997, 0.1802, 0.6997, 0.1802, 0.6577, 0.4567, 0.5202, 0.4567, 0.4758, 0.5406, 0.4758, 0.2703, 0.5659, 0.1802, 0.5659, 0.1802, 0.5198, 0.4505, 0.6992, 0.5406, 0.6992, 0.5406, 0.7357, 0.2703, 0.6577, 0.1802, 0.6577, 0.1802, 0.6125, 0.4505, 0.6578, 0.4505, 0.613, 0.4567, 0.613, 0.2703, 0.5198, 0.1802, 0.5198, 0.1802, 0.4758, 0.0, 0.0, 0.0, 0.0, 0.0, 0.0, 0.6226, 0.994, 0.6044, 0.994, 0.6044, 0.981, 0.6226, 0.9334, 0.6044, 0.981, 0.6044, 0.8858, 0.06006, 0.8122, 0.07832, 0.8122, 0.07832, 0.9073, 0.07832, 0.9073, 0.07832, 0.9203, 0.06006, 0.9203, 0.6478, 0.9029, 0.659, 0.9029, 0.659, 0.9222, 0.6816, 0.9222, 0.6703, 0.9222, 0.6703, 0.9029, 0.6006, 0.7783, 0.6119, 0.8259, 0.6006, 0.8734, 0.9293, 0.6142, 0.9406, 0.6142, 0.9406, 0.7093, 0.126, 0.8252, 0.1442, 0.8252, 0.1442, 0.9203, 0.126, 0.8252, 0.126, 0.8122, 0.1442, 0.8122, 0.8533, 0.5179, 0.8533, 0.506, 0.8716, 0.506, 0.8716, 0.5179, 0.8716, 0.506, 0.8898, 0.506, 0.7252, 0.891, 0.7252, 0.9029, 0.6351, 0.9029, 0.8153, 0.891, 0.8153, 0.9029, 0.7252, 0.9029, 0.6228, 0.4577, 0.6221, 0.4429, 0.6221, 0.03285, 0.5806, 0.004571, 0.6228, 0.01811, 0.6221, 0.03285, 0.1442, 0.8122, 0.1479, 0.8122, 0.1479, 0.8252, 0.6081, 0.8853, 0.6043, 0.8853, 0.6043, 0.8734, 0.6478, 0.9222, 0.659, 0.9222, 0.659, 0.9261, 0.07832, 0.9073, 0.08204, 0.9073, 0.08204, 0.9203, 0.6006, 0.9124, 0.6006, 0.8994, 0.6043, 0.8994, 0.7378, 0.9148, 0.734, 0.9148, 0.734, 0.9029, 0.6043, 0.8994, 0.6006, 0.8994, 0.6006, 0.8864, 0.8533, 0.5179, 0.8496, 0.5179, 0.8496, 0.506, 0.0, 0.0, 0.0, 0.0, 0.0, 0.0, 0.1542, 0.905, 0.1479, 0.905, 0.1479, 0.8587, 0.1542, 0.9494, 0.1479, 0.9494, 0.1479, 0.905, 0.1542, 0.8587, 0.1479, 0.8587, 0.1479, 0.8122, 0.6291, 0.9029, 0.6291, 0.9708, 0.6228, 0.9708, 0.9293, 0.6142, 0.9293, 0.6012, 0.9406, 0.6012, 0.7375, 0.4514, 0.7252, 0.4514, 0.7252, 0.4396, 0.6228, 0.4514, 0.6228, 0.01189, 0.6351, 0.01189, 0.8313, 0.9456, 0.8313, 0.506, 0.8496, 0.506, 0.7252, 0.4396, 0.7252, 0.0, 0.7375, 0.0, 0.6351, 0.4514, 0.6351, 0.01189, 0.7252, 0.01189, 0.1802, 0.7761, 0.1802, 0.8122, 0.09009, 0.8122, 0.3604, 0.5659, 0.3604, 0.6125, 0.2703, 0.6125, 0.3604, 0.6577, 0.3604, 0.6997, 0.2703, 0.6997, 0.1802, 0.4758, 0.1802, 0.5118, 0.09009, 0.5118, 0.4442, 0.5202, 0.3604, 0.5202, 0.3604, 0.4758, 0.3604, 0.5198, 0.3604, 0.5659, 0.2703, 0.5659, 0.09009, 0.7761, 0.1502, 0.735, 0.1802, 0.7761, 0.3604, 0.7357, 0.3604, 0.6992, 0.4505, 0.6992, 0.3604, 0.6997, 0.3604, 0.737, 0.2703, 0.737, 0.09009, 0.5118, 0.1802, 0.5118, 0.1201, 0.5529, 0.3604, 0.4758, 0.3604, 0.5198, 0.2703, 0.5198, 0.0, 0.0, 0.0, 0.0, 0.0, 0.0, 0.1619, 0.8122, 0.1802, 0.8122, 0.1802, 0.8252, 0.1619, 0.8728, 0.1802, 0.8252, 0.1802, 0.9203, 0.1003, 0.8252, 0.1003, 0.9203, 0.08204, 0.9203, 0.08204, 0.8122, 0.1003, 0.8122, 0.1003, 0.8252, 0.6703, 0.9068, 0.6703, 0.9261, 0.659, 0.9261, 0.9406, 0.5536, 0.9293, 0.6012, 0.9293, 0.506, 0.9406, 0.7093, 0.9406, 0.8045, 0.9293, 0.8045, 0.1077, 0.9203, 0.1077, 0.8252, 0.126, 0.8252, 0.1077, 0.8122, 0.126, 0.8122, 0.126, 0.8252, 0.8496, 0.9575, 0.8313, 0.9575, 0.8313, 0.9456, 0.6351, 0.0, 0.7252, 0.0, 0.7252, 0.01189, 0.8276, 0.4514, 0.7375, 0.4514, 0.7375, 0.4396, 0.3106, 0.4429, 0.3106, 0.03285, 0.3114, 0.01811, 0.2692, 0.4712, 0.2597, 0.4555, 0.3106, 0.4429, 0.6118, 0.8734, 0.6118, 0.8853, 0.6081, 0.8853, 0.7266, 0.9029, 0.7303, 0.9029, 0.7303, 0.9159, 0.734, 0.9029, 0.734, 0.9148, 0.7303, 0.9148, 0.6006, 0.8864, 0.6006, 0.8734, 0.6043, 0.8734, 0.8276, 0.9575, 0.8276, 0.9456, 0.8313, 0.9456, 0.1201, 0.6904, 0.1201, 0.735, 0.09009, 0.735, 0.1201, 0.5976, 0.1201, 0.644, 0.09009, 0.644, 0.1201, 0.5529, 0.1201, 0.5976, 0.09009, 0.5976, 0.1201, 0.644, 0.1201, 0.6904, 0.09009, 0.6904, 0.0, 0.0, 0.0, 0.0, 0.0, 0.0, 0.1604, 0.905, 0.1604, 0.9494, 0.1542, 0.9494, 0.6415, 0.9029, 0.6478, 0.9029, 0.6478, 0.9708, 0.03003, 0.644, 0.03003, 0.6904, 3.356e-08, 0.644, 0.09009, 0.7761, 0.09009, 0.8122, 6.712e-08, 0.7761, 0.4567, 0.613, 0.4567, 0.5666, 0.5406, 0.613, 0.09009, 0.4758, 0.09009, 0.5118, 0.0, 0.4758, 0.03003, 0.5529, 0.03003, 0.5976, 1.119e-08, 0.5529, 0.09009, 0.7761, 0.06006, 0.735, 0.09009, 0.735, 6.712e-08, 0.7761, 5.594e-08, 0.735, 0.03003, 0.735, 0.03003, 0.735, 0.09009, 0.7761, 6.712e-08, 0.7761, 0.2703, 0.6997, 0.2703, 0.737, 0.1802, 0.6997, 0.06006, 0.5529, 0.0, 0.5118, 0.09009, 0.5118, 0.0, 0.5118, 0.03003, 0.5529, 1.119e-08, 0.5529, 0.09009, 0.5118, 0.09009, 0.5529, 0.06006, 0.5529, 0.4567, 0.5666, 0.4567, 0.5202, 0.5406, 0.5666, 0.03003, 0.5976, 0.03003, 0.644, 2.237e-08, 0.5976, 0.03003, 0.6904, 0.03003, 0.735, 4.475e-08, 0.6904, 0.4147, 0.06225, 0.4134, 0.05336, 0.4493, 0.04273, 0.3241, 0.1946, 0.3157, 0.1915, 0.3361, 0.153, 0.3555, 0.1146, 0.3494, 0.1057, 0.3816, 0.08096, 0.5367, 0.4758, 0.4927, 0.4712, 0.5302, 0.4598, 0.4134, 0.05336, 0.4115, 0.04009, 0.4498, 0.03285, 0.4505, 0.4577, 0.4115, 0.4357, 0.4498, 0.4429, 0.4892, 0.02022, 0.4927, 0.004571, 0.5302, 0.01596, 0.3774, 0.4061, 0.3494, 0.37, 0.3816, 0.3948, 0.3286, 0.3289, 0.3157, 0.2843, 0.3361, 0.3228, 0.3201, 0.2379, 0.3114, 0.2379, 0.3241, 0.1946, 0.5806, 0.4712, 0.5367, 0.4758, 0.5712, 0.4555, 0.3361, 0.153, 0.3286, 0.1469, 0.3555, 0.1146, 0.3816, 0.08096, 0.3774, 0.06967, 0.4134, 0.05336, 0.4927, 0.4712, 0.4505, 0.4577, 0.4892, 0.4555, 0.4498, 0.03285, 0.4505, 0.01811, 0.4892, 0.02022, 0.4115, 0.4357, 0.3774, 0.4061, 0.4134, 0.4224, 0.3494, 0.37, 0.3286, 0.3289, 0.3555, 0.3612, 0.5302, 0.01596, 0.5367, 0.0, 0.5712, 0.02022, 0.3157, 0.2843, 0.3114, 0.2379, 0.3241, 0.2812, 0.4147, 0.06225, 0.4493, 0.04273, 0.4868, 0.03071, 0.3595, 0.1205, 0.3844, 0.08852, 0.4147, 0.06225, 0.3297, 0.1967, 0.341, 0.157, 0.3595, 0.1205, 0.3595, 0.3552, 0.3258, 0.2379, 0.3297, 0.1967, 0.3595, 0.3552, 0.341, 0.3187, 0.3297, 0.2791, 0.4147, 0.4135, 0.3844, 0.3872, 0.3595, 0.3552, 0.4868, 0.4451, 0.4493, 0.433, 0.4147, 0.4135, 0.5648, 0.4451, 0.5258, 0.4491, 0.4868, 0.4451, 0.6126, 0.04273, 0.6126, 0.433, 0.5648, 0.4451, 0.5648, 0.4451, 0.5648, 0.03071, 0.6126, 0.04273, 0.4147, 0.06225, 0.4868, 0.03071, 0.5258, 0.02665, 0.3595, 0.3552, 0.3595, 0.1205, 0.4147, 0.06225, 0.3595, 0.3552, 0.3297, 0.2791, 0.3258, 0.2379, 0.4868, 0.4451, 0.4147, 0.4135, 0.3595, 0.3552, 0.5648, 0.03071, 0.5648, 0.4451, 0.4868, 0.4451, 0.3595, 0.3552, 0.5258, 0.02665, 0.5648, 0.03071, 0.3595, 0.3552, 0.3297, 0.1967, 0.3595, 0.1205, 0.5648, 0.03071, 0.4868, 0.4451, 0.3595, 0.3552, 0.4498, 0.4429, 0.4134, 0.4224, 0.4493, 0.433, 0.4868, 0.03071, 0.4892, 0.02022, 0.5258, 0.02665, 0.3816, 0.3948, 0.3555, 0.3612, 0.3844, 0.3872, 0.6226, 0.4758, 0.6226, 0.8858, 0.6132, 0.4856, 0.3526, 0.9069, 0.3526, 0.8652, 0.3587, 0.9028, 0.5648, 0.03071, 0.5712, 0.02022, 0.6126, 0.04273, 0.3587, 0.8219, 0.3526, 0.8219, 0.3587, 0.7807, 0.5712, 0.4555, 0.5302, 0.4598, 0.5648, 0.4451, 0.341, 0.157, 0.3361, 0.153, 0.3595, 0.1205, 0.3844, 0.08852, 0.3816, 0.08096, 0.4147, 0.06225, 0.4892, 0.4555, 0.4498, 0.4429, 0.4868, 0.4451, 0.4493, 0.04273, 0.4498, 0.03285, 0.4868, 0.03071, 0.4134, 0.4224, 0.3816, 0.3948, 0.4147, 0.4135, 0.3555, 0.3612, 0.3361, 0.3228, 0.3595, 0.3552, 0.5258, 0.02665, 0.5302, 0.01596, 0.5648, 0.03071, 0.3526, 0.8652, 0.3526, 0.8219, 0.3587, 0.8632, 0.6221, 0.4429, 0.5712, 0.4555, 0.6126, 0.433, 0.3587, 0.7807, 0.3526, 0.7787, 0.3587, 0.7411, 0.3595, 0.1205, 0.3555, 0.1146, 0.3844, 0.08852, 0.5302, 0.4598, 0.4892, 0.4555, 0.5258, 0.4491, 0.7041, 0.9159, 0.7041, 0.9029, 0.7154, 0.9159, 0.6928, 0.9029, 0.6928, 0.9159, 0.6816, 0.9029, 0.09009, 0.6904, 0.09009, 0.735, 0.06006, 0.6904, 1.0, 0.253, 1.0, 0.4879, 0.9577, 0.2666, 0.06006, 0.5976, 0.09009, 0.5976, 0.06006, 0.644, 0.4905, 0.7402, 0.5328, 0.7538, 0.4905, 0.9752, 0.09009, 0.5529, 0.09009, 0.5976, 0.06006, 0.5529, 0.9138, 0.506, 0.8699, 0.5015, 0.9138, 0.2711, 0.09009, 0.644, 0.09009, 0.6904, 0.06006, 0.644, 0.4026, 0.9752, 0.4026, 0.7402, 0.4466, 0.9706, 0.06006, 0.9496, 0.06006, 0.9943, 0.03003, 0.9496, 0.03003, 0.8568, 0.06006, 0.8568, 0.03003, 0.9032, 0.06006, 0.8122, 0.06006, 0.8568, 0.03003, 0.8122, 0.06006, 0.9032, 0.06006, 0.9496, 0.03003, 0.9032, 0.4466, 0.7357, 0.4905, 0.7402, 0.4466, 0.9706, 0.9577, 0.2666, 0.9577, 0.5015, 0.9138, 0.2711, 0.3604, 0.9887, 0.3604, 0.7538, 0.4026, 0.9752, 0.8699, 0.5015, 0.8276, 0.4879, 0.8699, 0.2666, 0.5706, 0.7653, 0.6006, 0.7653, 0.5706, 1.0, 0.8898, 0.7409, 0.9199, 0.7409, 0.8898, 0.9758, 0.6046, 0.5748, 0.5406, 0.5681, 0.6046, 0.5282, 0.6132, 0.6205, 0.5492, 0.6139, 0.6046, 0.5748, 0.5406, 0.5215, 0.5492, 0.4758, 0.6046, 0.5282, 0.6415, 0.9708, 0.6353, 0.9708, 0.6415, 0.9029, 0.4505, 0.6992, 0.3604, 0.6992, 0.4505, 0.6578, 0.1502, 0.644, 0.1802, 0.644, 0.1502, 0.6904, 0.3114, 0.01811, 0.3106, 0.03285, 0.2692, 0.004571, 0.4442, 0.613, 0.3604, 0.613, 0.4442, 0.5666, 0.1502, 0.5529, 0.1802, 0.5529, 0.1502, 0.5976, 0.2703, 0.6125, 0.3604, 0.6125, 0.2703, 0.6577, 0.4442, 0.613, 0.4505, 0.613, 0.4505, 0.6578, 0.3604, 0.6578, 0.3604, 0.613, 0.4442, 0.613, 0.4442, 0.5666, 0.3604, 0.5666, 0.4442, 0.5202, 0.1502, 0.5976, 0.1802, 0.5976, 0.1502, 0.644, 0.1502, 0.6904, 0.1802, 0.6904, 0.1502, 0.735, 0.1383, 0.4429, 0.102, 0.4224, 0.1379, 0.433, 0.01714, 0.3289, 0.004328, 0.2843, 0.02463, 0.3228, 0.06597, 0.4061, 0.03796, 0.37, 0.07018, 0.3948, 0.2252, 0.0, 0.2188, 0.01596, 0.1813, 0.004571, 0.139, 0.4577, 0.1001, 0.4357, 0.1383, 0.4429, 0.139, 0.01811, 0.1383, 0.03285, 0.1001, 0.04009, 0.2252, 0.4758, 0.1813, 0.4712, 0.2188, 0.4598, 0.06597, 0.06968, 0.07018, 0.08096, 0.03796, 0.1057, 0.01714, 0.1469, 0.02463, 0.153, 0.004328, 0.1915, 0.004328, 0.2843, 0.0, 0.2379, 0.01267, 0.2812, 0.2692, 0.004571, 0.2597, 0.02022, 0.2252, 0.0, 0.03796, 0.37, 0.01714, 0.3289, 0.04405, 0.3612, 0.1001, 0.4357, 0.06597, 0.4061, 0.102, 0.4224, 0.1813, 0.004571, 0.1778, 0.02022, 0.139, 0.01811, 0.1813, 0.4712, 0.139, 0.4577, 0.1778, 0.4555, 0.1001, 0.04009, 0.102, 0.05336, 0.06597, 0.06968, 0.03796, 0.1057, 0.04405, 0.1146, 0.01714, 0.1469, 0.2692, 0.4712, 0.2252, 0.4758, 0.2597, 0.4555, 0.004328, 0.1915, 0.01267, 0.1946, 0.0, 0.2379, 0.2534, 0.4451, 0.2144, 0.4491, 0.1754, 0.4451, 0.3012, 0.04273, 0.3012, 0.433, 0.2534, 0.4451, 0.2534, 0.4451, 0.2534, 0.03071, 0.3012, 0.04273, 0.1379, 0.04273, 0.1754, 0.03071, 0.2144, 0.02665, 0.2144, 0.02665, 0.1033, 0.06225, 0.1379, 0.04273, 0.02962, 0.157, 0.0481, 0.1205, 0.07297, 0.08852, 0.01439, 0.2379, 0.01824, 0.1967, 0.02962, 0.157, 0.02962, 0.3187, 0.01824, 0.2791, 0.01439, 0.2379, 0.07297, 0.3873, 0.0481, 0.3552, 0.02962, 0.3187, 0.1379, 0.433, 0.1033, 0.4135, 0.07297, 0.3873, 0.2534, 0.4451, 0.1754, 0.4451, 0.1379, 0.433, 0.2144, 0.02665, 0.2534, 0.03071, 0.2534, 0.4451, 0.07297, 0.08852, 0.1033, 0.06225, 0.2144, 0.02665, 0.01439, 0.2379, 0.02962, 0.157, 0.07297, 0.08852, 0.07297, 0.3873, 0.02962, 0.3187, 0.01439, 0.2379, 0.2534, 0.4451, 0.1379, 0.433, 0.07297, 0.3873, 0.07297, 0.3873, 0.2144, 0.02665, 0.2534, 0.4451, 0.07297, 0.3873, 0.01439, 0.2379, 0.07297, 0.08852, 0.1383, 0.03285, 0.1379, 0.04273, 0.102, 0.05336, 0.2188, 0.4598, 0.1778, 0.4555, 0.2144, 0.4491, 0.07018, 0.08096, 0.07297, 0.08852, 0.04405, 0.1146, 0.9199, 0.506, 0.9293, 0.5159, 0.9199, 0.9161, 0.5328, 0.7357, 0.5389, 0.7398, 0.5328, 0.7773, 0.3106, 0.4429, 0.2597, 0.4555, 0.3012, 0.433, 0.5328, 0.8639, 0.5328, 0.8206, 0.5389, 0.8618, 0.2597, 0.02022, 0.2534, 0.03071, 0.2188, 0.01596, 0.04405, 0.3612, 0.02463, 0.3228, 0.0481, 0.3552, 0.102, 0.4224, 0.07018, 0.3948, 0.1033, 0.4135, 0.1778, 0.02022, 0.1754, 0.03071, 0.1383, 0.03285, 0.1778, 0.4555, 0.1383, 0.4429, 0.1754, 0.4451, 0.102, 0.05336, 0.1033, 0.06225, 0.07018, 0.08096, 0.04405, 0.1146, 0.0481, 0.1205, 0.02463, 0.153, 0.2597, 0.4555, 0.2188, 0.4598, 0.2534, 0.4451, 0.5328, 0.7773, 0.5389, 0.7794, 0.5328, 0.8206, 0.3106, 0.03285, 0.3012, 0.04273, 0.2597, 0.02022, 0.5328, 0.9055, 0.5328, 0.8639, 0.5389, 0.9014, 0.07018, 0.3948, 0.04405, 0.3612, 0.07297, 0.3873, 0.2188, 0.01596, 0.2144, 0.02665, 0.1778, 0.02022, 0.1077, 0.8252, 0.104, 0.8252, 0.1077, 0.8122, 0.7154, 0.9029, 0.7266, 0.9029, 0.7154, 0.9159, 0.7041, 0.9159, 0.6928, 0.9159, 0.7041, 0.9029, 0.6703, 0.9068, 0.659, 0.9068, 0.6703, 0.9029, 0.1003, 0.8122, 0.104, 0.8122, 0.1003, 0.8252, 0.2224, 0.9855, 0.1802, 0.9719, 0.2224, 0.7506, 0.8699, 0.004571, 0.8699, 0.2395, 0.8276, 0.01811, 0.2664, 0.99, 0.2664, 0.7551, 0.3103, 0.9855, 0.9138, 0.0, 0.9577, 0.004571, 0.9138, 0.2349, 0.03003, 0.8568, 1.119e-08, 0.8568, 0.03003, 0.8122, 0.03003, 0.9032, 0.03003, 0.9496, 1.119e-08, 0.9032, 0.03003, 0.9943, 2.237e-08, 0.9943, 0.03003, 0.9496, 0.03003, 0.9032, 1.119e-08, 0.9032, 0.03003, 0.8568, 0.9138, 0.0, 0.9138, 0.2349, 0.8699, 0.004571, 0.2664, 0.99, 0.2224, 0.9855, 0.2664, 0.7551, 0.9577, 0.004571, 1.0, 0.01811, 0.9577, 0.2395, 0.3103, 0.9855, 0.3103, 0.7506, 0.3526, 0.9719, 0.5706, 0.7653, 0.5706, 1.0, 0.5406, 0.7653, 0.8898, 0.7409, 0.8898, 0.506, 0.9199, 0.7409, 0.5406, 0.7196, 0.5406, 0.6729, 0.6046, 0.7129, 0.5406, 0.6729, 0.5492, 0.6272, 0.6046, 0.6663, 0.5406, 0.7196, 0.6046, 0.7129, 0.5492, 0.7653, 0.1542, 0.905, 0.1542, 0.8587, 0.1604, 0.905, 0.1542, 0.8587, 0.1542, 0.8122, 0.1604, 0.8587, 0.6353, 0.9029, 0.6353, 0.9708, 0.6291, 0.9029, 0.6119, 0.7653, 0.6119, 0.7783, 0.6006, 0.7653, 0.4505, 0.6992, 0.4505, 0.6578, 0.5406, 0.6992, 0.6228, 0.4577, 0.5806, 0.4712, 0.6221, 0.4429, 0.8153, 0.891, 0.8276, 0.891, 0.8153, 0.9029, 0.6351, 0.4514, 0.6351, 0.891, 0.6228, 0.4514, 0.8716, 0.5179, 0.8716, 0.9575, 0.8533, 0.5179, 0.8153, 0.891, 0.8153, 0.4514, 0.8276, 0.891, 0.8716, 0.9575, 0.8716, 0.5179, 0.8898, 0.9575, 0.7252, 0.4514, 0.7252, 0.891, 0.6351, 0.4514, 0.2703, 0.5659, 0.2703, 0.6125, 0.1802, 0.5659, 0.2703, 0.6577, 0.2703, 0.6997, 0.1802, 0.6577, 0.5406, 0.5202, 0.4567, 0.5202, 0.5406, 0.4758, 0.2703, 0.5198, 0.2703, 0.5659, 0.1802, 0.5198, 0.4505, 0.7357, 0.4505, 0.6992, 0.5406, 0.7357, 0.2703, 0.6125, 0.2703, 0.6577, 0.1802, 0.6125, 0.4567, 0.613, 0.5406, 0.6578, 0.4505, 0.6578, 0.5406, 0.6578, 0.4567, 0.613, 0.5406, 0.613, 0.2703, 0.4758, 0.2703, 0.5198, 0.1802, 0.4758, 0.6226, 0.981, 0.6226, 0.994, 0.6044, 0.981, 0.6044, 0.981, 0.6226, 0.9334, 0.6226, 0.981, 0.6226, 0.9334, 0.6044, 0.8858, 0.6226, 0.8858, 0.06006, 0.9073, 0.06006, 0.8122, 0.07832, 0.9073, 0.06006, 0.9073, 0.07832, 0.9073, 0.06006, 0.9203, 0.6478, 0.9222, 0.6478, 0.9029, 0.659, 0.9222, 0.6816, 0.9029, 0.6816, 0.9222, 0.6703, 0.9029, 0.6119, 0.8259, 0.6006, 0.7783, 0.6119, 0.7783, 0.6119, 0.8259, 0.6119, 0.8734, 0.6006, 0.8734, 0.9293, 0.7093, 0.9293, 0.6142, 0.9406, 0.7093, 0.126, 0.9203, 0.126, 0.8252, 0.1442, 0.9203, 0.1442, 0.8252, 0.126, 0.8252, 0.1442, 0.8122, 0.8716, 0.5179, 0.8533, 0.5179, 0.8716, 0.506, 0.8898, 0.5179, 0.8716, 0.5179, 0.8898, 0.506, 0.6351, 0.891, 0.7252, 0.891, 0.6351, 0.9029, 0.7252, 0.891, 0.8153, 0.891, 0.7252, 0.9029, 0.6228, 0.01811, 0.6228, 0.4577, 0.6221, 0.03285, 0.5712, 0.02022, 0.5806, 0.004571, 0.6221, 0.03285, 0.1442, 0.8252, 0.1442, 0.8122, 0.1479, 0.8252, 0.6081, 0.8734, 0.6081, 0.8853, 0.6043, 0.8734, 0.6478, 0.9261, 0.6478, 0.9222, 0.659, 0.9261, 0.07832, 0.9203, 0.07832, 0.9073, 0.08204, 0.9203, 0.6043, 0.9124, 0.6006, 0.9124, 0.6043, 0.8994, 0.7378, 0.9029, 0.7378, 0.9148, 0.734, 0.9029, 0.6043, 0.8864, 0.6043, 0.8994, 0.6006, 0.8864, 0.8533, 0.506, 0.8533, 0.5179, 0.8496, 0.506, 0.1542, 0.8587, 0.1542, 0.905, 0.1479, 0.8587, 0.1542, 0.905, 0.1542, 0.9494, 0.1479, 0.905, 0.1542, 0.8122, 0.1542, 0.8587, 0.1479, 0.8122, 0.6228, 0.9029, 0.6291, 0.9029, 0.6228, 0.9708, 0.9406, 0.6142, 0.9293, 0.6142, 0.9406, 0.6012, 0.7375, 0.4396, 0.7375, 0.4514, 0.7252, 0.4396, 0.6351, 0.4514, 0.6228, 0.4514, 0.6351, 0.01189, 0.8496, 0.9456, 0.8313, 0.9456, 0.8496, 0.506, 0.7375, 0.4396, 0.7252, 0.4396, 0.7375, 0.0, 0.7252, 0.4514, 0.6351, 0.4514, 0.7252, 0.01189, 0.09009, 0.7761, 0.1802, 0.7761, 0.09009, 0.8122, 0.2703, 0.5659, 0.3604, 0.5659, 0.2703, 0.6125, 0.2703, 0.6577, 0.3604, 0.6577, 0.2703, 0.6997, 0.09009, 0.4758, 0.1802, 0.4758, 0.09009, 0.5118, 0.4442, 0.4758, 0.4442, 0.5202, 0.3604, 0.4758, 0.2703, 0.5198, 0.3604, 0.5198, 0.2703, 0.5659, 0.1201, 0.735, 0.09009, 0.7761, 0.09009, 0.735, 0.1502, 0.735, 0.1802, 0.735, 0.1802, 0.7761, 0.09009, 0.7761, 0.1201, 0.735, 0.1502, 0.735, 0.4505, 0.7357, 0.3604, 0.7357, 0.4505, 0.6992, 0.2703, 0.6997, 0.3604, 0.6997, 0.2703, 0.737, 0.1201, 0.5529, 0.09009, 0.5529, 0.09009, 0.5118, 0.1802, 0.5118, 0.1502, 0.5529, 0.1201, 0.5529, 0.1502, 0.5529, 0.1802, 0.5118, 0.1802, 0.5529, 0.2703, 0.4758, 0.3604, 0.4758, 0.2703, 0.5198, 0.1619, 0.8252, 0.1619, 0.8122, 0.1802, 0.8252, 0.1802, 0.8252, 0.1619, 0.8728, 0.1619, 0.8252, 0.1619, 0.8728, 0.1802, 0.9203, 0.1619, 0.9203, 0.08204, 0.8252, 0.1003, 0.8252, 0.08204, 0.9203, 0.08204, 0.8252, 0.08204, 0.8122, 0.1003, 0.8252, 0.659, 0.9068, 0.6703, 0.9068, 0.659, 0.9261, 0.9293, 0.6012, 0.9406, 0.5536, 0.9406, 0.6012, 0.9406, 0.5536, 0.9293, 0.506, 0.9406, 0.506, 0.9293, 0.7093, 0.9406, 0.7093, 0.9293, 0.8045, 0.126, 0.9203, 0.1077, 0.9203, 0.126, 0.8252, 0.1077, 0.8252, 0.1077, 0.8122, 0.126, 0.8252, 0.8496, 0.9456, 0.8496, 0.9575, 0.8313, 0.9456, 0.6351, 0.01189, 0.6351, 0.0, 0.7252, 0.01189, 0.8276, 0.4396, 0.8276, 0.4514, 0.7375, 0.4396, 0.3114, 0.4577, 0.3106, 0.4429, 0.3114, 0.01811, 0.3114, 0.4577, 0.2692, 0.4712, 0.3106, 0.4429, 0.6081, 0.8734, 0.6118, 0.8734, 0.6081, 0.8853, 0.7266, 0.9159, 0.7266, 0.9029, 0.7303, 0.9159, 0.7303, 0.9029, 0.734, 0.9029, 0.7303, 0.9148, 0.6043, 0.8864, 0.6006, 0.8864, 0.6043, 0.8734, 0.8313, 0.9575, 0.8276, 0.9575, 0.8313, 0.9456, 0.09009, 0.6904, 0.1201, 0.6904, 0.09009, 0.735, 0.09009, 0.5976, 0.1201, 0.5976, 0.09009, 0.644, 0.09009, 0.5529, 0.1201, 0.5529, 0.09009, 0.5976, 0.09009, 0.644, 0.1201, 0.644, 0.09009, 0.6904, 0.1542, 0.905, 0.1604, 0.905, 0.1542, 0.9494, 0.6415, 0.9708, 0.6415, 0.9029, 0.6478, 0.9708])
me_circle_000.use_remesh_preserve_volume = False
me_circle_000.use_remesh_preserve_attributes = False
me_circle_000.use_mirror_x = True
me_circle_000.update()

# ---- objects
ob_toaster = bpy.data.objects.new('Toaster', me_circle_000)

# ---- transforms, parenting, visibility, modifiers, constraints
ob_toaster.location = (0.0, 0.0, 0.0)
ob_toaster.lineart.crease_threshold = 0.0
ob_toaster.use_mesh_mirror_x = True

# ---- collection membership
col_collection_1.objects.link(ob_toaster)

# ---- scene / render settings (as saved in the file)
scene.frame_start = 1; scene.frame_end = 250; scene.frame_set(1)
scene.render.engine = 'BLENDER_EEVEE_NEXT'
scene.render.resolution_percentage = 50
scene.render.dither_intensity = 0.0
scene.cycles.use_denoising = False
scene.cycles.samples = 10
scene.cycles.sampling_pattern = 'TABULATED_SOBOL'
scene.cycles.light_sampling_threshold = 0.0
scene.cycles.use_adaptive_sampling = False
scene.cycles.use_light_tree = False
scene.cycles.blur_glossy = 0.0
scene.cycles.pixel_filter_type = 'GAUSSIAN'
scene.cycles.sample_clamp_indirect = 0.0
scene.view_settings.view_transform = 'Standard'
bpy.context.view_layer.update()

# ---- added for rendering (the .blend has no active camera and no usable light): camera, sun
cam_auto = bpy.data.cameras.new('AutoCamera')
cam_auto.lens = 50.0
cam_auto.sensor_width = 36.0
cam_auto.clip_end = 1000.0
ob_auto_camera = bpy.data.objects.new('AutoCamera', cam_auto)
scene.collection.objects.link(ob_auto_camera)
ob_auto_camera.location = (0.735305, -0.882366, 0.810283)
ob_auto_camera.rotation_euler = (1.09748, -7.21219e-08, 0.694738)
scene.camera = ob_auto_camera
light_auto_sun = bpy.data.lights.new('AutoSun', 'SUN')
light_auto_sun.energy = 3.0
light_auto_sun.angle = 0.0523599
ob_auto_sun = bpy.data.objects.new('AutoSun', light_auto_sun)
scene.collection.objects.link(ob_auto_sun)
ob_auto_sun.rotation_euler = (0.872665, 0.174533, 0.523599)
bpy.context.view_layer.update()
